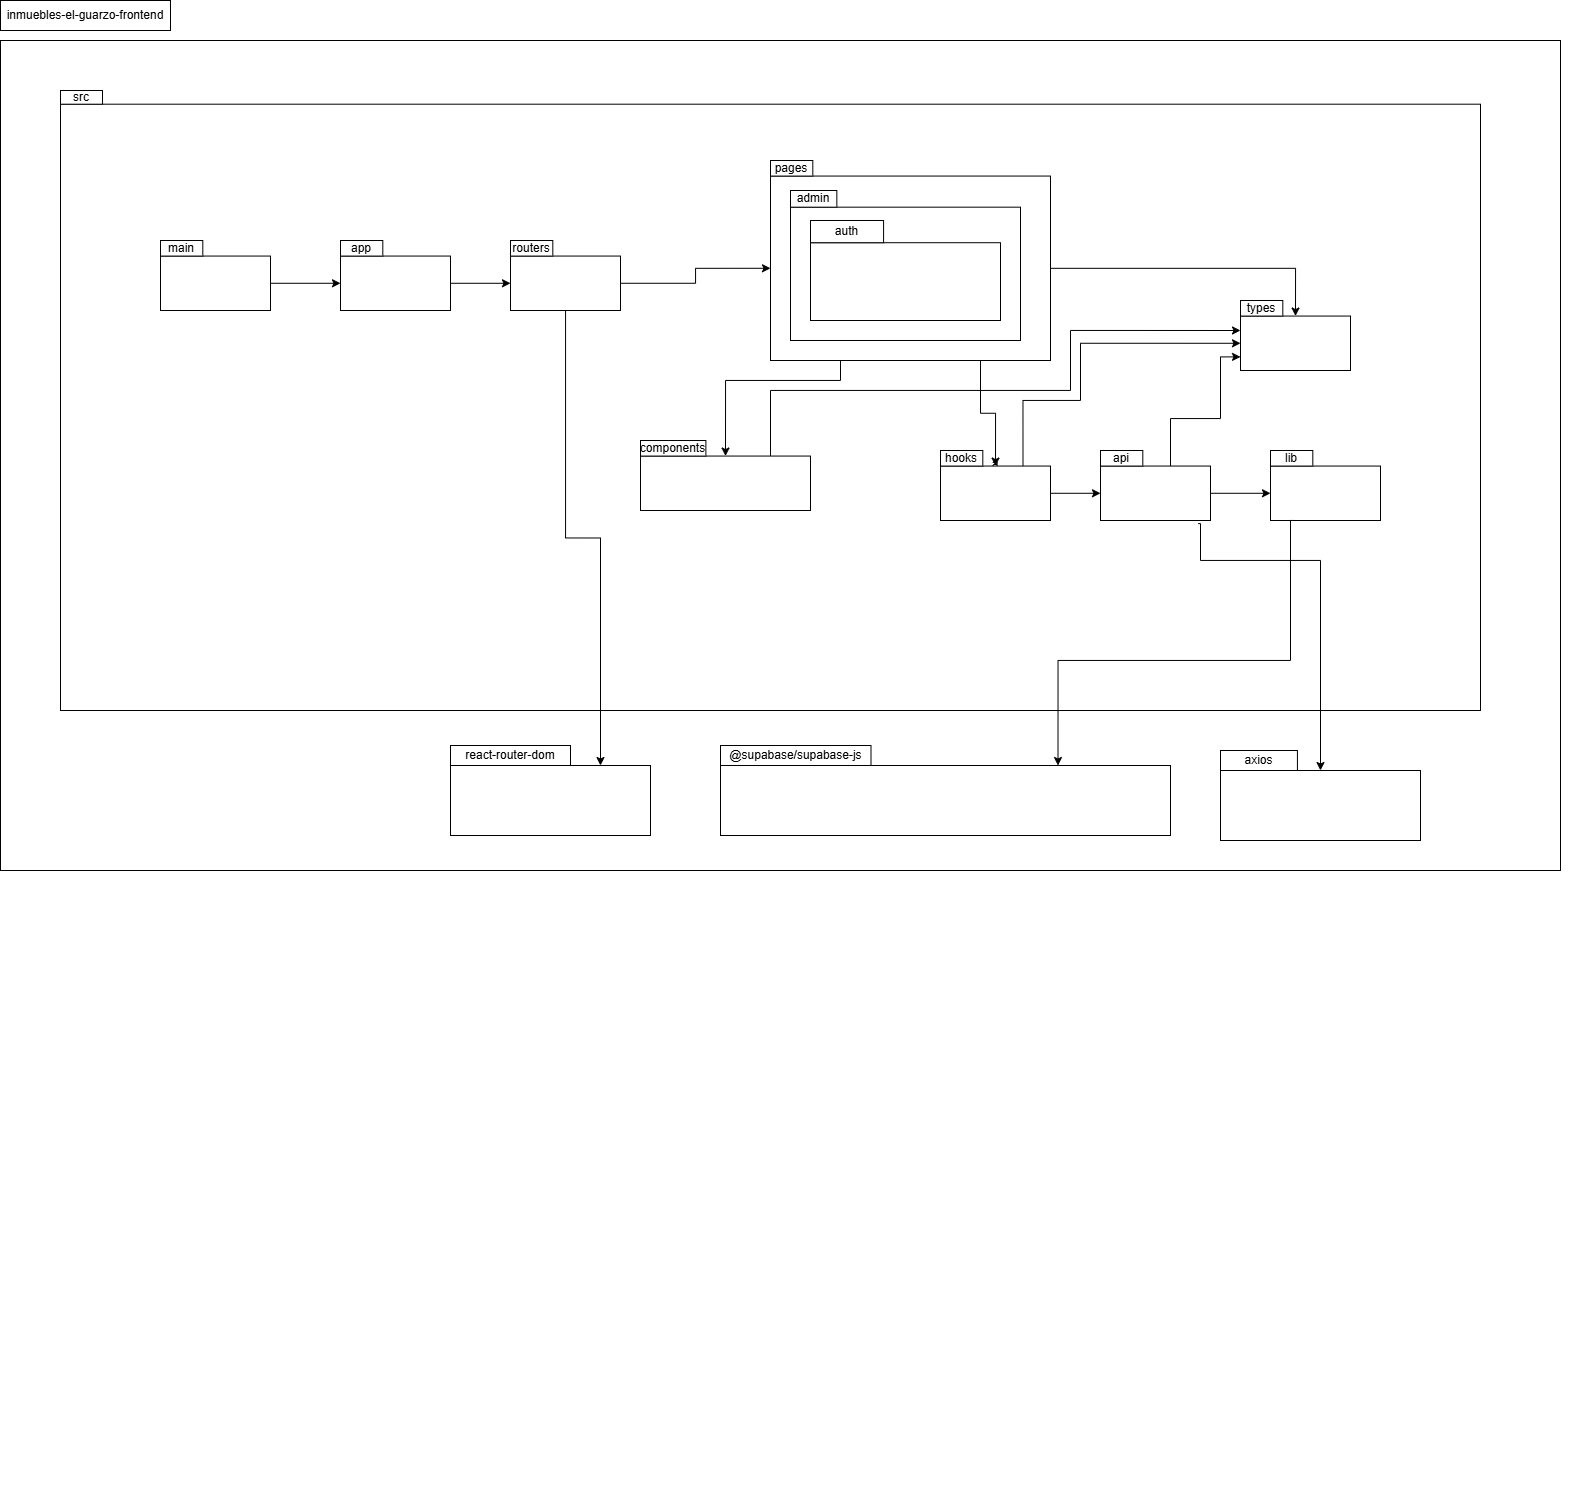

The diagram above was exported from draw.io. Its source (the exported page's mxGraphModel, read from the mxfile embedded in the PNG):
<mxGraphModel dx="1966" dy="879" grid="1" gridSize="10" guides="1" tooltips="1" connect="1" arrows="1" fold="1" page="1" pageScale="1" pageWidth="827" pageHeight="1169" math="0" shadow="0">
  <root>
    <mxCell id="0" />
    <mxCell id="1" parent="0" />
    <mxCell id="IgGhMG1wGnb-IKTrKZ6--55" connectable="0" parent="1" style="group" value="" vertex="1">
      <mxGeometry height="1400" width="1520" x="180" y="100" as="geometry" />
    </mxCell>
    <mxCell id="IgGhMG1wGnb-IKTrKZ6--71" parent="IgGhMG1wGnb-IKTrKZ6--55" style="rounded=0;whiteSpace=wrap;html=1;" value="" vertex="1">
      <mxGeometry height="830" width="1560" x="-60" y="-50" as="geometry" />
    </mxCell>
    <mxCell id="IgGhMG1wGnb-IKTrKZ6--57" parent="IgGhMG1wGnb-IKTrKZ6--55" style="rounded=0;whiteSpace=wrap;html=1;" value="" vertex="1">
      <mxGeometry height="606.3" width="1420" y="13.7" as="geometry" />
    </mxCell>
    <mxCell id="IgGhMG1wGnb-IKTrKZ6--58" parent="IgGhMG1wGnb-IKTrKZ6--55" style="rounded=0;whiteSpace=wrap;html=1;" value="src" vertex="1">
      <mxGeometry height="13.698175787728026" width="42.01183431952663" as="geometry" />
    </mxCell>
    <mxCell id="IgGhMG1wGnb-IKTrKZ6--88" connectable="0" parent="IgGhMG1wGnb-IKTrKZ6--55" style="group" value="" vertex="1">
      <mxGeometry height="90" width="200" x="390" y="655" as="geometry" />
    </mxCell>
    <mxCell id="IgGhMG1wGnb-IKTrKZ6--89" parent="IgGhMG1wGnb-IKTrKZ6--88" style="rounded=0;whiteSpace=wrap;html=1;" value="" vertex="1">
      <mxGeometry height="70" width="200" y="20" as="geometry" />
    </mxCell>
    <mxCell id="IgGhMG1wGnb-IKTrKZ6--90" parent="IgGhMG1wGnb-IKTrKZ6--88" style="rounded=0;whiteSpace=wrap;html=1;" value="react-router-dom" vertex="1">
      <mxGeometry height="20" width="120" as="geometry" />
    </mxCell>
    <mxCell id="IgGhMG1wGnb-IKTrKZ6--91" connectable="0" parent="IgGhMG1wGnb-IKTrKZ6--55" style="group" value="" vertex="1">
      <mxGeometry height="90" width="200" x="1160" y="660" as="geometry" />
    </mxCell>
    <mxCell id="IgGhMG1wGnb-IKTrKZ6--92" parent="IgGhMG1wGnb-IKTrKZ6--91" style="rounded=0;whiteSpace=wrap;html=1;" value="" vertex="1">
      <mxGeometry height="70" width="200" y="20" as="geometry" />
    </mxCell>
    <mxCell id="IgGhMG1wGnb-IKTrKZ6--93" parent="IgGhMG1wGnb-IKTrKZ6--91" style="rounded=0;whiteSpace=wrap;html=1;" value="axios  " vertex="1">
      <mxGeometry height="20" width="76.92307692307692" as="geometry" />
    </mxCell>
    <mxCell id="IgGhMG1wGnb-IKTrKZ6--94" connectable="0" parent="IgGhMG1wGnb-IKTrKZ6--55" style="group" value="" vertex="1">
      <mxGeometry height="90" width="450" x="660" y="655" as="geometry" />
    </mxCell>
    <mxCell id="IgGhMG1wGnb-IKTrKZ6--95" parent="IgGhMG1wGnb-IKTrKZ6--94" style="rounded=0;whiteSpace=wrap;html=1;" value="" vertex="1">
      <mxGeometry height="70" width="449.99999999999994" y="20" as="geometry" />
    </mxCell>
    <mxCell id="IgGhMG1wGnb-IKTrKZ6--96" parent="IgGhMG1wGnb-IKTrKZ6--94" style="rounded=0;whiteSpace=wrap;html=1;" value="@supabase/supabase-js" vertex="1">
      <mxGeometry height="20" width="150.50167224080263" as="geometry" />
    </mxCell>
    <mxCell id="IgGhMG1wGnb-IKTrKZ6--37" connectable="0" parent="IgGhMG1wGnb-IKTrKZ6--55" style="group" value="" vertex="1">
      <mxGeometry height="70" width="110" x="1180" y="210" as="geometry" />
    </mxCell>
    <mxCell id="IgGhMG1wGnb-IKTrKZ6--38" parent="IgGhMG1wGnb-IKTrKZ6--37" style="rounded=0;whiteSpace=wrap;html=1;" value="" vertex="1">
      <mxGeometry height="54.44444444444444" width="110" y="15.555555555555555" as="geometry" />
    </mxCell>
    <mxCell id="IgGhMG1wGnb-IKTrKZ6--39" parent="IgGhMG1wGnb-IKTrKZ6--37" style="rounded=0;whiteSpace=wrap;html=1;" value="types" vertex="1">
      <mxGeometry height="15.555555555555555" width="42.30769230769231" as="geometry" />
    </mxCell>
    <mxCell id="IgGhMG1wGnb-IKTrKZ6--8" connectable="0" parent="1" style="group" value="" vertex="1">
      <mxGeometry height="70" width="110" x="280" y="250" as="geometry" />
    </mxCell>
    <mxCell id="IgGhMG1wGnb-IKTrKZ6--6" parent="IgGhMG1wGnb-IKTrKZ6--8" style="rounded=0;whiteSpace=wrap;html=1;" value="" vertex="1">
      <mxGeometry height="54.44444444444444" width="110" y="15.555555555555555" as="geometry" />
    </mxCell>
    <mxCell id="IgGhMG1wGnb-IKTrKZ6--7" parent="IgGhMG1wGnb-IKTrKZ6--8" style="rounded=0;whiteSpace=wrap;html=1;" value="main" vertex="1">
      <mxGeometry height="15.555555555555555" width="42.30769230769231" as="geometry" />
    </mxCell>
    <mxCell id="IgGhMG1wGnb-IKTrKZ6--10" connectable="0" parent="1" style="group" value="" vertex="1">
      <mxGeometry height="70" width="110" x="460" y="250" as="geometry" />
    </mxCell>
    <mxCell id="IgGhMG1wGnb-IKTrKZ6--11" parent="IgGhMG1wGnb-IKTrKZ6--10" style="rounded=0;whiteSpace=wrap;html=1;" value="" vertex="1">
      <mxGeometry height="54.44444444444444" width="110" y="15.555555555555555" as="geometry" />
    </mxCell>
    <mxCell id="IgGhMG1wGnb-IKTrKZ6--12" parent="IgGhMG1wGnb-IKTrKZ6--10" style="rounded=0;whiteSpace=wrap;html=1;" value="app" vertex="1">
      <mxGeometry height="15.555555555555555" width="42.30769230769231" as="geometry" />
    </mxCell>
    <mxCell id="IgGhMG1wGnb-IKTrKZ6--13" connectable="0" parent="1" style="group" value="" vertex="1">
      <mxGeometry height="70" width="110" x="630" y="250" as="geometry" />
    </mxCell>
    <mxCell id="IgGhMG1wGnb-IKTrKZ6--14" parent="IgGhMG1wGnb-IKTrKZ6--13" style="rounded=0;whiteSpace=wrap;html=1;" value="" vertex="1">
      <mxGeometry height="54.44444444444444" width="110" y="15.555555555555555" as="geometry" />
    </mxCell>
    <mxCell id="IgGhMG1wGnb-IKTrKZ6--15" parent="IgGhMG1wGnb-IKTrKZ6--13" style="rounded=0;whiteSpace=wrap;html=1;" value="routers" vertex="1">
      <mxGeometry height="15.555555555555555" width="42.30769230769231" as="geometry" />
    </mxCell>
    <mxCell id="IgGhMG1wGnb-IKTrKZ6--16" connectable="0" parent="1" style="group" value="" vertex="1">
      <mxGeometry height="310" width="330" x="850" y="160" as="geometry" />
    </mxCell>
    <mxCell id="IgGhMG1wGnb-IKTrKZ6--17" parent="IgGhMG1wGnb-IKTrKZ6--16" style="rounded=0;whiteSpace=wrap;html=1;" value="" vertex="1">
      <mxGeometry height="184.44" width="280" x="40" y="25.560000000000002" as="geometry" />
    </mxCell>
    <mxCell id="IgGhMG1wGnb-IKTrKZ6--18" parent="IgGhMG1wGnb-IKTrKZ6--16" style="rounded=0;whiteSpace=wrap;html=1;" value="pages" vertex="1">
      <mxGeometry height="15.555555555555555" width="42.30769230769231" x="40" y="10" as="geometry" />
    </mxCell>
    <mxCell id="IgGhMG1wGnb-IKTrKZ6--19" connectable="0" parent="IgGhMG1wGnb-IKTrKZ6--16" style="group" value="" vertex="1">
      <mxGeometry height="150" width="230" x="60" y="40" as="geometry" />
    </mxCell>
    <mxCell id="IgGhMG1wGnb-IKTrKZ6--20" parent="IgGhMG1wGnb-IKTrKZ6--19" style="rounded=0;whiteSpace=wrap;html=1;" value="" vertex="1">
      <mxGeometry height="133.32857142857142" width="230.00000000000003" y="16.67142857142857" as="geometry" />
    </mxCell>
    <mxCell id="IgGhMG1wGnb-IKTrKZ6--21" parent="IgGhMG1wGnb-IKTrKZ6--19" style="rounded=0;whiteSpace=wrap;html=1;" value="admin" vertex="1">
      <mxGeometry height="16.666666666666664" width="46.33699633699634" as="geometry" />
    </mxCell>
    <mxCell id="IgGhMG1wGnb-IKTrKZ6--22" connectable="0" parent="IgGhMG1wGnb-IKTrKZ6--19" style="group" value="" vertex="1">
      <mxGeometry height="100" width="190" x="20" y="30" as="geometry" />
    </mxCell>
    <mxCell id="IgGhMG1wGnb-IKTrKZ6--23" parent="IgGhMG1wGnb-IKTrKZ6--22" style="rounded=0;whiteSpace=wrap;html=1;" value="" vertex="1">
      <mxGeometry height="77.78" width="190" y="22.22" as="geometry" />
    </mxCell>
    <mxCell id="IgGhMG1wGnb-IKTrKZ6--24" parent="IgGhMG1wGnb-IKTrKZ6--22" style="rounded=0;whiteSpace=wrap;html=1;" value="auth" vertex="1">
      <mxGeometry height="22.22222222222222" width="73.07692307692308" as="geometry" />
    </mxCell>
    <mxCell id="IgGhMG1wGnb-IKTrKZ6--25" connectable="0" parent="1" style="group" value="" vertex="1">
      <mxGeometry height="70" width="170" x="760" y="450" as="geometry" />
    </mxCell>
    <mxCell id="IgGhMG1wGnb-IKTrKZ6--26" parent="IgGhMG1wGnb-IKTrKZ6--25" style="rounded=0;whiteSpace=wrap;html=1;" value="" vertex="1">
      <mxGeometry height="54.44444444444444" width="170" y="15.555555555555555" as="geometry" />
    </mxCell>
    <mxCell id="IgGhMG1wGnb-IKTrKZ6--27" parent="IgGhMG1wGnb-IKTrKZ6--25" style="rounded=0;whiteSpace=wrap;html=1;" value="components" vertex="1">
      <mxGeometry height="15.555555555555555" width="65.38461538461537" as="geometry" />
    </mxCell>
    <mxCell id="IgGhMG1wGnb-IKTrKZ6--28" connectable="0" parent="1" style="group" value="a" vertex="1">
      <mxGeometry height="70" width="110" x="1060" y="460" as="geometry" />
    </mxCell>
    <mxCell id="IgGhMG1wGnb-IKTrKZ6--29" parent="IgGhMG1wGnb-IKTrKZ6--28" style="rounded=0;whiteSpace=wrap;html=1;" value="" vertex="1">
      <mxGeometry height="54.44444444444444" width="110" y="15.555555555555555" as="geometry" />
    </mxCell>
    <mxCell id="IgGhMG1wGnb-IKTrKZ6--30" parent="IgGhMG1wGnb-IKTrKZ6--28" style="rounded=0;whiteSpace=wrap;html=1;" value="hooks" vertex="1">
      <mxGeometry height="15.555555555555555" width="42.30769230769231" as="geometry" />
    </mxCell>
    <mxCell id="IgGhMG1wGnb-IKTrKZ6--31" connectable="0" parent="1" style="group" value="" vertex="1">
      <mxGeometry height="70" width="110" x="1220" y="460" as="geometry" />
    </mxCell>
    <mxCell id="IgGhMG1wGnb-IKTrKZ6--47" edge="1" parent="IgGhMG1wGnb-IKTrKZ6--31" source="IgGhMG1wGnb-IKTrKZ6--32" style="edgeStyle=orthogonalEdgeStyle;rounded=0;orthogonalLoop=1;jettySize=auto;html=1;">
      <mxGeometry relative="1" as="geometry">
        <mxPoint x="170" y="42.77777777777783" as="targetPoint" />
      </mxGeometry>
    </mxCell>
    <mxCell id="IgGhMG1wGnb-IKTrKZ6--32" parent="IgGhMG1wGnb-IKTrKZ6--31" style="rounded=0;whiteSpace=wrap;html=1;" value="" vertex="1">
      <mxGeometry height="54.44444444444444" width="110" y="15.555555555555555" as="geometry" />
    </mxCell>
    <mxCell id="IgGhMG1wGnb-IKTrKZ6--33" parent="IgGhMG1wGnb-IKTrKZ6--31" style="rounded=0;whiteSpace=wrap;html=1;" value="api" vertex="1">
      <mxGeometry height="15.555555555555555" width="42.30769230769231" as="geometry" />
    </mxCell>
    <mxCell id="IgGhMG1wGnb-IKTrKZ6--34" connectable="0" parent="1" style="group" value="" vertex="1">
      <mxGeometry height="70" width="110" x="1390" y="460" as="geometry" />
    </mxCell>
    <mxCell id="IgGhMG1wGnb-IKTrKZ6--35" parent="IgGhMG1wGnb-IKTrKZ6--34" style="rounded=0;whiteSpace=wrap;html=1;" value="" vertex="1">
      <mxGeometry height="54.44444444444444" width="110" y="15.555555555555555" as="geometry" />
    </mxCell>
    <mxCell id="IgGhMG1wGnb-IKTrKZ6--36" parent="IgGhMG1wGnb-IKTrKZ6--34" style="rounded=0;whiteSpace=wrap;html=1;" value="lib" vertex="1">
      <mxGeometry height="15.555555555555555" width="42.30769230769231" as="geometry" />
    </mxCell>
    <mxCell id="IgGhMG1wGnb-IKTrKZ6--40" edge="1" parent="1" source="IgGhMG1wGnb-IKTrKZ6--6" style="edgeStyle=orthogonalEdgeStyle;rounded=0;orthogonalLoop=1;jettySize=auto;html=1;entryX=0;entryY=0.5;entryDx=0;entryDy=0;" target="IgGhMG1wGnb-IKTrKZ6--11">
      <mxGeometry relative="1" as="geometry" />
    </mxCell>
    <mxCell id="IgGhMG1wGnb-IKTrKZ6--41" edge="1" parent="1" source="IgGhMG1wGnb-IKTrKZ6--11" style="edgeStyle=orthogonalEdgeStyle;rounded=0;orthogonalLoop=1;jettySize=auto;html=1;entryX=0;entryY=0.5;entryDx=0;entryDy=0;" target="IgGhMG1wGnb-IKTrKZ6--14">
      <mxGeometry relative="1" as="geometry" />
    </mxCell>
    <mxCell id="IgGhMG1wGnb-IKTrKZ6--43" edge="1" parent="1" source="IgGhMG1wGnb-IKTrKZ6--17" style="edgeStyle=orthogonalEdgeStyle;rounded=0;orthogonalLoop=1;jettySize=auto;html=1;exitX=0.25;exitY=1;exitDx=0;exitDy=0;entryX=0.5;entryY=0;entryDx=0;entryDy=0;" target="IgGhMG1wGnb-IKTrKZ6--26">
      <mxGeometry relative="1" as="geometry">
        <Array as="points">
          <mxPoint x="960" y="390" />
          <mxPoint x="845" y="390" />
        </Array>
      </mxGeometry>
    </mxCell>
    <mxCell id="IgGhMG1wGnb-IKTrKZ6--48" edge="1" parent="1" source="IgGhMG1wGnb-IKTrKZ6--17" style="edgeStyle=orthogonalEdgeStyle;rounded=0;orthogonalLoop=1;jettySize=auto;html=1;entryX=0.5;entryY=0;entryDx=0;entryDy=0;" target="IgGhMG1wGnb-IKTrKZ6--38">
      <mxGeometry relative="1" as="geometry" />
    </mxCell>
    <mxCell id="IgGhMG1wGnb-IKTrKZ6--42" edge="1" parent="1" source="IgGhMG1wGnb-IKTrKZ6--14" style="edgeStyle=orthogonalEdgeStyle;rounded=0;orthogonalLoop=1;jettySize=auto;html=1;entryX=0;entryY=0.5;entryDx=0;entryDy=0;" target="IgGhMG1wGnb-IKTrKZ6--17">
      <mxGeometry relative="1" as="geometry">
        <mxPoint x="810" y="293" as="targetPoint" />
      </mxGeometry>
    </mxCell>
    <mxCell id="IgGhMG1wGnb-IKTrKZ6--72" parent="1" style="rounded=0;whiteSpace=wrap;html=1;" value="inmuebles-el-guarzo-frontend" vertex="1">
      <mxGeometry height="30" width="170" x="120" y="10" as="geometry" />
    </mxCell>
    <mxCell id="IgGhMG1wGnb-IKTrKZ6--99" edge="1" parent="1" source="IgGhMG1wGnb-IKTrKZ6--32" style="edgeStyle=orthogonalEdgeStyle;rounded=0;orthogonalLoop=1;jettySize=auto;html=1;exitX=0.888;exitY=1.057;exitDx=0;exitDy=0;entryX=0.5;entryY=0;entryDx=0;entryDy=0;exitPerimeter=0;" target="IgGhMG1wGnb-IKTrKZ6--92">
      <mxGeometry relative="1" as="geometry">
        <Array as="points">
          <mxPoint x="1320" y="533" />
          <mxPoint x="1320" y="570" />
          <mxPoint x="1440" y="570" />
        </Array>
      </mxGeometry>
    </mxCell>
    <mxCell id="IgGhMG1wGnb-IKTrKZ6--101" edge="1" parent="1" source="IgGhMG1wGnb-IKTrKZ6--14" style="edgeStyle=orthogonalEdgeStyle;rounded=0;orthogonalLoop=1;jettySize=auto;html=1;entryX=0.75;entryY=0;entryDx=0;entryDy=0;" target="IgGhMG1wGnb-IKTrKZ6--89">
      <mxGeometry relative="1" as="geometry" />
    </mxCell>
    <mxCell id="IgGhMG1wGnb-IKTrKZ6--102" edge="1" parent="1" source="IgGhMG1wGnb-IKTrKZ6--35" style="edgeStyle=orthogonalEdgeStyle;rounded=0;orthogonalLoop=1;jettySize=auto;html=1;exitX=0.25;exitY=1;exitDx=0;exitDy=0;entryX=0.75;entryY=0;entryDx=0;entryDy=0;" target="IgGhMG1wGnb-IKTrKZ6--95">
      <mxGeometry relative="1" as="geometry">
        <Array as="points">
          <mxPoint x="1410" y="530" />
          <mxPoint x="1410" y="670" />
          <mxPoint x="1178" y="670" />
        </Array>
      </mxGeometry>
    </mxCell>
    <mxCell id="IgGhMG1wGnb-IKTrKZ6--45" edge="1" parent="1" source="IgGhMG1wGnb-IKTrKZ6--29" style="edgeStyle=orthogonalEdgeStyle;rounded=0;orthogonalLoop=1;jettySize=auto;html=1;entryX=0;entryY=0.5;entryDx=0;entryDy=0;" target="IgGhMG1wGnb-IKTrKZ6--32">
      <mxGeometry relative="1" as="geometry">
        <mxPoint x="1270" y="502.7777777777778" as="targetPoint" />
      </mxGeometry>
    </mxCell>
    <mxCell id="IgGhMG1wGnb-IKTrKZ6--104" edge="1" parent="1" source="IgGhMG1wGnb-IKTrKZ6--26" style="edgeStyle=orthogonalEdgeStyle;rounded=0;orthogonalLoop=1;jettySize=auto;html=1;">
      <mxGeometry relative="1" as="geometry">
        <Array as="points">
          <mxPoint x="890" y="400" />
          <mxPoint x="1190" y="400" />
          <mxPoint x="1190" y="340" />
        </Array>
        <mxPoint x="1360" y="340" as="targetPoint" />
      </mxGeometry>
    </mxCell>
    <mxCell id="IgGhMG1wGnb-IKTrKZ6--105" edge="1" parent="1" source="IgGhMG1wGnb-IKTrKZ6--17" style="edgeStyle=orthogonalEdgeStyle;rounded=0;orthogonalLoop=1;jettySize=auto;html=1;exitX=0.75;exitY=1;exitDx=0;exitDy=0;entryX=0.5;entryY=0;entryDx=0;entryDy=0;" target="IgGhMG1wGnb-IKTrKZ6--29">
      <mxGeometry relative="1" as="geometry" />
    </mxCell>
    <mxCell id="IgGhMG1wGnb-IKTrKZ6--106" edge="1" parent="1" source="IgGhMG1wGnb-IKTrKZ6--29" style="edgeStyle=orthogonalEdgeStyle;rounded=0;orthogonalLoop=1;jettySize=auto;html=1;exitX=0.75;exitY=0;exitDx=0;exitDy=0;entryX=0;entryY=0.5;entryDx=0;entryDy=0;" target="IgGhMG1wGnb-IKTrKZ6--38">
      <mxGeometry relative="1" as="geometry">
        <Array as="points">
          <mxPoint x="1143" y="410" />
          <mxPoint x="1200" y="410" />
          <mxPoint x="1200" y="353" />
        </Array>
      </mxGeometry>
    </mxCell>
    <mxCell id="IgGhMG1wGnb-IKTrKZ6--107" edge="1" parent="1" source="IgGhMG1wGnb-IKTrKZ6--32" style="edgeStyle=orthogonalEdgeStyle;rounded=0;orthogonalLoop=1;jettySize=auto;html=1;entryX=0;entryY=0.75;entryDx=0;entryDy=0;" target="IgGhMG1wGnb-IKTrKZ6--38">
      <mxGeometry relative="1" as="geometry">
        <Array as="points">
          <mxPoint x="1290" y="428" />
          <mxPoint x="1340" y="428" />
          <mxPoint x="1340" y="366" />
        </Array>
      </mxGeometry>
    </mxCell>
  </root>
</mxGraphModel>